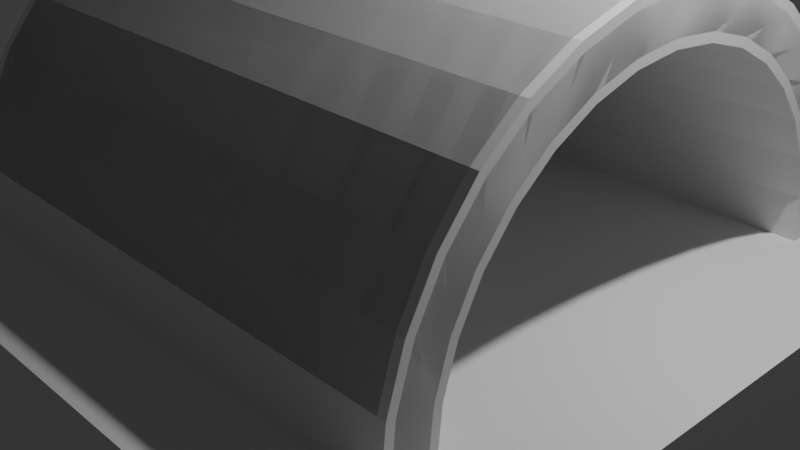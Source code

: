 # Source: Tunnel.blend  (saved by Blender 4.4.30; exported with 4.5.12 LTS)
import bpy
from mathutils import Matrix  # noqa: F401  (used for matrix-valued properties, if any)

bpy.ops.wm.read_factory_settings(use_empty=True)
scene = bpy.context.scene
scene.name = 'Scene'

# ---- collections
col_collection = bpy.data.collections.new('Collection'); scene.collection.children.link(col_collection)

# ---- materials (node trees are filled in below, after node groups)
mat_material = bpy.data.materials.new('Material')
mat_material.alpha_threshold = 0.0
mat_material.roughness = 0.5
mat_material.line_color = (0.0, 0.0, 0.0, 1.0)
mat_badbricks = bpy.data.materials.new('BadBricks')

# ---- material node trees
mat_material.use_nodes = True; mat_material.node_tree.nodes.clear()
_N = mat_material.node_tree.nodes; _L = mat_material.node_tree.links
n0 = _N.new('ShaderNodeOutputMaterial'); n0.name = 'Material Output'; n0.location = (300, 300)
n1 = _N.new('ShaderNodeBsdfPrincipled'); n1.name = 'Principled BSDF'; n1.location = (10, 300)
n1.inputs[3].default_value = 1.45
_L.new(n1.outputs[0], n0.inputs[0])
n0.is_active_output = True
mat_badbricks.use_nodes = True; mat_badbricks.node_tree.nodes.clear()
_N = mat_badbricks.node_tree.nodes; _L = mat_badbricks.node_tree.links
n0 = _N.new('ShaderNodeBsdfPrincipled'); n0.name = 'Principled BSDF'; n0.location = (10, 300)
n1 = _N.new('ShaderNodeOutputMaterial'); n1.name = 'Material Output'; n1.location = (300, 300)
_L.new(n0.outputs[0], n1.inputs[0])
n1.is_active_output = True

# ---- world
world_world = bpy.data.worlds.new('World'); scene.world = world_world
world_world.use_nodes = True; world_world.node_tree.nodes.clear()
_N = world_world.node_tree.nodes; _L = world_world.node_tree.links
n0 = _N.new('ShaderNodeOutputWorld'); n0.name = 'World Output'; n0.location = (300, 300)
n1 = _N.new('ShaderNodeBackground'); n1.name = 'Background'; n1.location = (10, 300)
n1.inputs[0].default_value = (0.05088, 0.05088, 0.05088, 1.0)
_L.new(n1.outputs[0], n0.inputs[0])
n0.is_active_output = True
world_world.color = (0.05088, 0.05088, 0.05088)
world_world.sun_shadow_jitter_overblur = 0.0

# ---- cameras
cam_camera = bpy.data.cameras.new('Camera')
cam_camera.clip_end = 100.0
cam_camera.ortho_scale = 7.314

# ---- lights
light_light = bpy.data.lights.new('Light', 'POINT')
light_light.energy = 1000.0
light_light.shadow_soft_size = 0.1

# ---- meshes
me_cube = bpy.data.meshes.new('Cube')
me_cube.from_pydata([(1.0, 1.0, 0.0), (1.0, 1.0, -2.0), (1.0, -1.0, 0.0), (1.0, -1.0, -2.0), (-1.0, 1.0, 0.0), (-1.0, 1.0, -2.0), (-1.0, -1.0, 0.0), (-1.0, -1.0, -2.0)], [], [(0, 4, 6, 2), (3, 2, 6, 7), (7, 6, 4, 5), (5, 1, 3, 7), (1, 0, 2, 3), (5, 4, 0, 1)])
_uv = me_cube.uv_layers.new(name='UVMap')
_uv.uv.foreach_set('vector', [0.625, 0.5, 0.875, 0.5, 0.875, 0.75, 0.625, 0.75, 0.375, 0.75, 0.625, 0.75, 0.625, 1.0, 0.375, 1.0, 0.375, 0.0, 0.625, 0.0, 0.625, 0.25, 0.375, 0.25, 0.125, 0.5, 0.375, 0.5, 0.375, 0.75, 0.125, 0.75, 0.375, 0.5, 0.625, 0.5, 0.625, 0.75, 0.375, 0.75, 0.375, 0.25, 0.625, 0.25, 0.625, 0.5, 0.375, 0.5])
me_cube.materials.append(mat_material)
me_cube.use_mirror_vertex_groups = False
me_cube.update()
me_cylinder = bpy.data.meshes.new('Cylinder')
me_cylinder.from_pydata([(-0.02692, 0.9672, -1.0), (-0.02986, 0.9971, -0.97), (0.002941, 0.9701, -0.97), (-0.02838, 0.9821, -0.996), (-0.01201, 0.9687, -0.996), (-0.01404, 0.9829, -0.9921), (-0.01455, 0.9945, -0.97), (-0.02946, 0.9931, -0.985), (-0.0148, 0.9906, -0.9843), (-0.001048, 0.9698, -0.985), (-0.002516, 0.9847, -0.97), (-0.006329, 0.9836, -0.9843), (-0.02692, 0.9672, 1.0), (0.002941, 0.9701, 0.97), (-0.02986, 0.9971, 0.97), (-0.01201, 0.9687, 0.996), (-0.02838, 0.9821, 0.996), (-0.01404, 0.9829, 0.9921), (-0.002516, 0.9847, 0.97), (-0.001048, 0.9698, 0.985), (-0.006329, 0.9836, 0.9843), (-0.02946, 0.9931, 0.985), (-0.01455, 0.9945, 0.97), (-0.0148, 0.9906, 0.9843), (-0.02692, -0.9672, -1.0), (0.002941, -0.9701, -0.97), (-0.02986, -0.9971, -0.97), (-0.01201, -0.9687, -0.996), (-0.02838, -0.9821, -0.996), (-0.01404, -0.9829, -0.9921), (-0.002516, -0.9847, -0.97), (-0.001048, -0.9698, -0.985), (-0.006329, -0.9836, -0.9843), (-0.02946, -0.9931, -0.985), (-0.01455, -0.9945, -0.97), (-0.0148, -0.9906, -0.9843), (0.002941, -0.9701, 0.97), (-0.02692, -0.9672, 1.0), (-0.02986, -0.9971, 0.97), (-0.001048, -0.9698, 0.985), (-0.002516, -0.9847, 0.97), (-0.006329, -0.9836, 0.9843), (-0.02838, -0.9821, 0.996), (-0.01201, -0.9687, 0.996), (-0.01404, -0.9829, 0.9921), (-0.01455, -0.9945, 0.97), (-0.02946, -0.9931, 0.985), (-0.0148, -0.9906, 0.9843), (-0.1951, -0.9808, -0.97), (-0.1892, -0.9512, -1.0), (-0.1943, -0.9768, -0.985), (-0.1921, -0.966, -0.996), (-0.1892, -0.9512, 1.0), (-0.1951, -0.9808, 0.97), (-0.1921, -0.966, 0.996), (-0.1943, -0.9768, 0.985), (-0.3827, -0.9239, -0.97), (-0.3711, -0.896, -1.0), (-0.3811, -0.9201, -0.985), (-0.3769, -0.91, -0.996), (-0.3711, -0.896, 1.0), (-0.3827, -0.9239, 0.97), (-0.3769, -0.91, 0.996), (-0.3811, -0.9201, 0.985), (-0.5556, -0.8315, -0.97), (-0.5388, -0.8064, -1.0), (-0.5533, -0.8281, -0.985), (-0.5472, -0.8189, -0.996), (-0.5388, -0.8064, 1.0), (-0.5556, -0.8315, 0.97), (-0.5472, -0.8189, 0.996), (-0.5533, -0.8281, 0.985), (-0.7071, -0.7071, -0.97), (-0.6858, -0.6858, -1.0), (-0.7043, -0.7043, -0.985), (-0.6964, -0.6964, -0.996), (-0.6858, -0.6858, 1.0), (-0.7071, -0.7071, 0.97), (-0.6964, -0.6964, 0.996), (-0.7043, -0.7043, 0.985), (-0.8315, -0.5556, -0.97), (-0.8064, -0.5388, -1.0), (-0.8281, -0.5533, -0.985), (-0.8189, -0.5472, -0.996), (-0.8064, -0.5388, 1.0), (-0.8315, -0.5556, 0.97), (-0.8189, -0.5472, 0.996), (-0.8281, -0.5533, 0.985), (-0.9239, -0.3827, -0.97), (-0.896, -0.3711, -1.0), (-0.9201, -0.3811, -0.985), (-0.91, -0.3769, -0.996), (-0.896, -0.3711, 1.0), (-0.9239, -0.3827, 0.97), (-0.91, -0.3769, 0.996), (-0.9201, -0.3811, 0.985), (-0.9808, -0.1951, -0.97), (-0.9512, -0.1892, -1.0), (-0.9768, -0.1943, -0.985), (-0.966, -0.1921, -0.996), (-0.9512, -0.1892, 1.0), (-0.9808, -0.1951, 0.97), (-0.966, -0.1921, 0.996), (-0.9768, -0.1943, 0.985), (-1.0, 0.0, -0.97), (-0.9699, 0.0, -1.0), (-0.996, 0.0, -0.985), (-0.9849, 0.0, -0.996), (-0.9699, 0.0, 1.0), (-1.0, 0.0, 0.97), (-0.9849, 0.0, 0.996), (-0.996, 0.0, 0.985), (-0.9808, 0.1951, -0.97), (-0.9512, 0.1892, -1.0), (-0.9768, 0.1943, -0.985), (-0.966, 0.1921, -0.996), (-0.9512, 0.1892, 1.0), (-0.9808, 0.1951, 0.97), (-0.966, 0.1921, 0.996), (-0.9768, 0.1943, 0.985), (-0.9239, 0.3827, -0.97), (-0.896, 0.3711, -1.0), (-0.9201, 0.3811, -0.985), (-0.91, 0.3769, -0.996), (-0.896, 0.3711, 1.0), (-0.9239, 0.3827, 0.97), (-0.91, 0.3769, 0.996), (-0.9201, 0.3811, 0.985), (-0.8315, 0.5556, -0.97), (-0.8064, 0.5388, -1.0), (-0.8281, 0.5533, -0.985), (-0.8189, 0.5472, -0.996), (-0.8064, 0.5388, 1.0), (-0.8315, 0.5556, 0.97), (-0.8189, 0.5472, 0.996), (-0.8281, 0.5533, 0.985), (-0.7071, 0.7071, -0.97), (-0.6858, 0.6858, -1.0), (-0.7043, 0.7043, -0.985), (-0.6964, 0.6964, -0.996), (-0.6858, 0.6858, 1.0), (-0.7071, 0.7071, 0.97), (-0.6964, 0.6964, 0.996), (-0.7043, 0.7043, 0.985), (-0.5556, 0.8315, -0.97), (-0.5388, 0.8064, -1.0), (-0.5533, 0.8281, -0.985), (-0.5472, 0.8189, -0.996), (-0.5388, 0.8064, 1.0), (-0.5556, 0.8315, 0.97), (-0.5472, 0.8189, 0.996), (-0.5533, 0.8281, 0.985), (-0.3827, 0.9239, -0.97), (-0.3711, 0.896, -1.0), (-0.3811, 0.9201, -0.985), (-0.3769, 0.91, -0.996), (-0.3711, 0.896, 1.0), (-0.3827, 0.9239, 0.97), (-0.3769, 0.91, 0.996), (-0.3811, 0.9201, 0.985), (-0.1951, 0.9808, -0.97), (-0.1892, 0.9512, -1.0), (-0.1943, 0.9768, -0.985), (-0.1921, 0.966, -0.996), (-0.1892, 0.9512, 1.0), (-0.1951, 0.9808, 0.97), (-0.1921, 0.966, 0.996), (-0.1943, 0.9768, 0.985), (-0.01517, 0.8479, -1.0), (0.0147, 0.8507, -0.97), (-0.01223, 0.8181, -0.97), (-0.0002513, 0.8493, -0.996), (-0.0137, 0.833, -0.996), (0.0005235, 0.835, -0.9921), (0.01218, 0.8354, -0.97), (0.01071, 0.8503, -0.985), (0.008242, 0.8357, -0.9843), (-0.01262, 0.8221, -0.985), (0.002296, 0.8235, -0.97), (0.001283, 0.8273, -0.9843), (-0.01517, 0.8479, 1.0), (-0.01223, 0.8181, 0.97), (0.0147, 0.8507, 0.97), (-0.01375, 0.8333, 0.9955), (-0.0005081, 0.8493, 0.9955), (0.0004208, 0.8351, 0.9922), (0.001999, 0.8239, 0.97), (-0.01269, 0.8225, 0.9847), (0.001202, 0.8271, 0.9843), (0.01027, 0.8503, 0.9847), (0.01171, 0.8357, 0.97), (0.008347, 0.8358, 0.9843), (-0.01517, -0.8479, -1.0), (-0.01223, -0.8181, -0.97), (0.0147, -0.8507, -0.97), (-0.01375, -0.8333, -0.9955), (-0.0005081, -0.8493, -0.9955), (0.0004208, -0.8351, -0.9922), (0.001999, -0.8239, -0.97), (-0.01269, -0.8225, -0.9847), (0.001202, -0.8271, -0.9843), (0.01027, -0.8503, -0.9847), (0.01171, -0.8357, -0.97), (0.008347, -0.8358, -0.9843), (0.0147, -0.8507, 0.97), (-0.01223, -0.8181, 0.97), (-0.01517, -0.8479, 1.0), (0.01218, -0.8354, 0.97), (0.01071, -0.8503, 0.985), (0.008242, -0.8357, 0.9843), (-0.01262, -0.8221, 0.985), (0.002296, -0.8235, 0.97), (0.001283, -0.8273, 0.9843), (-0.0002513, -0.8493, 0.996), (-0.0137, -0.833, 0.996), (0.0005235, -0.835, 0.9921), (-0.1659, -0.8338, -1.0), (-0.16, -0.8042, -0.97), (-0.1629, -0.819, -0.996), (-0.1608, -0.8082, -0.985), (-0.16, -0.8042, 0.97), (-0.1659, -0.8338, 1.0), (-0.1608, -0.8082, 0.985), (-0.1629, -0.819, 0.996), (-0.3253, -0.7854, -1.0), (-0.3138, -0.7576, -0.97), (-0.3196, -0.7715, -0.996), (-0.3153, -0.7613, -0.985), (-0.3138, -0.7576, 0.97), (-0.3253, -0.7854, 1.0), (-0.3153, -0.7613, 0.985), (-0.3196, -0.7715, 0.996), (-0.4723, -0.7069, -1.0), (-0.4556, -0.6818, -0.97), (-0.4639, -0.6943, -0.996), (-0.4578, -0.6852, -0.985), (-0.4556, -0.6818, 0.97), (-0.4723, -0.7069, 1.0), (-0.4578, -0.6852, 0.985), (-0.4639, -0.6943, 0.996), (-0.6011, -0.6011, -1.0), (-0.5798, -0.5798, -0.97), (-0.5905, -0.5905, -0.996), (-0.5827, -0.5827, -0.985), (-0.5798, -0.5798, 0.97), (-0.6011, -0.6011, 1.0), (-0.5827, -0.5827, 0.985), (-0.5905, -0.5905, 0.996), (-0.7069, -0.4723, -1.0), (-0.6818, -0.4556, -0.97), (-0.6943, -0.4639, -0.996), (-0.6852, -0.4578, -0.985), (-0.6818, -0.4556, 0.97), (-0.7069, -0.4723, 1.0), (-0.6852, -0.4578, 0.985), (-0.6943, -0.4639, 0.996), (-0.7854, -0.3253, -1.0), (-0.7576, -0.3138, -0.97), (-0.7715, -0.3196, -0.996), (-0.7613, -0.3153, -0.985), (-0.7576, -0.3138, 0.97), (-0.7854, -0.3253, 1.0), (-0.7613, -0.3153, 0.985), (-0.7715, -0.3196, 0.996), (-0.8338, -0.1659, -1.0), (-0.8042, -0.16, -0.97), (-0.819, -0.1629, -0.996), (-0.8082, -0.1608, -0.985), (-0.8042, -0.16, 0.97), (-0.8338, -0.1659, 1.0), (-0.8082, -0.1608, 0.985), (-0.819, -0.1629, 0.996), (-0.8501, 0.0, -1.0), (-0.82, 0.0, -0.97), (-0.8351, 0.0, -0.996), (-0.824, 0.0, -0.985), (-0.82, 0.0, 0.97), (-0.8501, 0.0, 1.0), (-0.824, 0.0, 0.985), (-0.8351, 0.0, 0.996), (-0.8338, 0.1659, -1.0), (-0.8042, 0.16, -0.97), (-0.819, 0.1629, -0.996), (-0.8082, 0.1608, -0.985), (-0.8042, 0.16, 0.97), (-0.8338, 0.1659, 1.0), (-0.8082, 0.1608, 0.985), (-0.819, 0.1629, 0.996), (-0.7854, 0.3253, -1.0), (-0.7576, 0.3138, -0.97), (-0.7715, 0.3196, -0.996), (-0.7613, 0.3153, -0.985), (-0.7576, 0.3138, 0.97), (-0.7854, 0.3253, 1.0), (-0.7613, 0.3153, 0.985), (-0.7715, 0.3196, 0.996), (-0.7069, 0.4723, -1.0), (-0.6818, 0.4556, -0.97), (-0.6943, 0.4639, -0.996), (-0.6852, 0.4578, -0.985), (-0.6818, 0.4556, 0.97), (-0.7069, 0.4723, 1.0), (-0.6852, 0.4578, 0.985), (-0.6943, 0.4639, 0.996), (-0.6011, 0.6011, -1.0), (-0.5798, 0.5798, -0.97), (-0.5905, 0.5905, -0.996), (-0.5827, 0.5827, -0.985), (-0.5798, 0.5798, 0.97), (-0.6011, 0.6011, 1.0), (-0.5827, 0.5827, 0.985), (-0.5905, 0.5905, 0.996), (-0.4723, 0.7069, -1.0), (-0.4556, 0.6818, -0.97), (-0.4639, 0.6943, -0.996), (-0.4578, 0.6852, -0.985), (-0.4556, 0.6818, 0.97), (-0.4723, 0.7069, 1.0), (-0.4578, 0.6852, 0.985), (-0.4639, 0.6943, 0.996), (-0.3253, 0.7854, -1.0), (-0.3138, 0.7576, -0.97), (-0.3196, 0.7715, -0.996), (-0.3153, 0.7613, -0.985), (-0.3138, 0.7576, 0.97), (-0.3253, 0.7854, 1.0), (-0.3153, 0.7613, 0.985), (-0.3196, 0.7715, 0.996), (-0.1659, 0.8338, -1.0), (-0.16, 0.8042, -0.97), (-0.1629, 0.819, -0.996), (-0.1608, 0.8082, -0.985), (-0.16, 0.8042, 0.97), (-0.1659, 0.8338, 1.0), (-0.1608, 0.8082, 0.985), (-0.1629, 0.819, 0.996)], [], [(36, 25, 194, 204), (49, 57, 224, 216), (57, 65, 232, 224), (65, 73, 240, 232), (73, 81, 248, 240), (81, 89, 256, 248), (89, 97, 264, 256), (97, 105, 272, 264), (105, 113, 280, 272), (113, 121, 288, 280), (121, 129, 296, 288), (129, 137, 304, 296), (137, 145, 312, 304), (145, 153, 320, 312), (153, 161, 328, 320), (2, 13, 182, 169), (217, 225, 228, 220), (225, 233, 236, 228), (233, 241, 244, 236), (241, 249, 252, 244), (249, 257, 260, 252), (257, 265, 268, 260), (265, 273, 276, 268), (273, 281, 284, 276), (281, 289, 292, 284), (289, 297, 300, 292), (297, 305, 308, 300), (305, 313, 316, 308), (313, 321, 324, 316), (321, 329, 332, 324), (193, 217, 220, 205), (26, 38, 53, 48), (52, 37, 206, 221), (48, 53, 61, 56), (60, 52, 221, 229), (56, 61, 69, 64), (68, 60, 229, 237), (64, 69, 77, 72), (76, 68, 237, 245), (72, 77, 85, 80), (84, 76, 245, 253), (80, 85, 93, 88), (92, 84, 253, 261), (88, 93, 101, 96), (100, 92, 261, 269), (96, 101, 109, 104), (108, 100, 269, 277), (104, 109, 117, 112), (116, 108, 277, 285), (112, 117, 125, 120), (124, 116, 285, 293), (120, 125, 133, 128), (132, 124, 293, 301), (128, 133, 141, 136), (140, 132, 301, 309), (136, 141, 149, 144), (148, 140, 309, 317), (144, 149, 157, 152), (156, 148, 317, 325), (152, 157, 165, 160), (329, 170, 181, 332), (24, 49, 216, 192), (164, 156, 325, 333), (160, 165, 14, 1), (12, 164, 333, 180), (0, 3, 5, 4), (3, 7, 8, 5), (1, 6, 8, 7), (6, 10, 11, 8), (2, 9, 11, 10), (9, 4, 5, 11), (5, 8, 11), (12, 15, 17, 16), (15, 19, 20, 17), (13, 18, 20, 19), (18, 22, 23, 20), (14, 21, 23, 22), (21, 16, 17, 23), (17, 20, 23), (24, 27, 29, 28), (27, 31, 32, 29), (25, 30, 32, 31), (30, 34, 35, 32), (26, 33, 35, 34), (33, 28, 29, 35), (29, 32, 35), (36, 39, 41, 40), (39, 43, 44, 41), (37, 42, 44, 43), (42, 46, 47, 44), (38, 45, 47, 46), (45, 40, 41, 47), (41, 44, 47), (168, 171, 173, 172), (171, 175, 176, 173), (169, 174, 176, 175), (174, 178, 179, 176), (170, 177, 179, 178), (177, 172, 173, 179), (173, 176, 179), (180, 183, 185, 184), (183, 187, 188, 185), (181, 186, 188, 187), (186, 190, 191, 188), (182, 189, 191, 190), (189, 184, 185, 191), (185, 188, 191), (192, 195, 197, 196), (195, 199, 200, 197), (193, 198, 200, 199), (198, 202, 203, 200), (194, 201, 203, 202), (201, 196, 197, 203), (197, 200, 203), (204, 207, 209, 208), (207, 211, 212, 209), (205, 210, 212, 211), (210, 214, 215, 212), (206, 213, 215, 214), (213, 208, 209, 215), (209, 212, 215), (26, 48, 50, 33), (33, 50, 51, 28), (28, 51, 49, 24), (25, 36, 40, 30), (30, 40, 45, 34), (34, 45, 38, 26), (37, 52, 54, 42), (42, 54, 55, 46), (46, 55, 53, 38), (48, 56, 58, 50), (50, 58, 59, 51), (51, 59, 57, 49), (52, 60, 62, 54), (54, 62, 63, 55), (55, 63, 61, 53), (56, 64, 66, 58), (58, 66, 67, 59), (59, 67, 65, 57), (60, 68, 70, 62), (62, 70, 71, 63), (63, 71, 69, 61), (64, 72, 74, 66), (66, 74, 75, 67), (67, 75, 73, 65), (68, 76, 78, 70), (70, 78, 79, 71), (71, 79, 77, 69), (72, 80, 82, 74), (74, 82, 83, 75), (75, 83, 81, 73), (76, 84, 86, 78), (78, 86, 87, 79), (79, 87, 85, 77), (80, 88, 90, 82), (82, 90, 91, 83), (83, 91, 89, 81), (84, 92, 94, 86), (86, 94, 95, 87), (87, 95, 93, 85), (88, 96, 98, 90), (90, 98, 99, 91), (91, 99, 97, 89), (92, 100, 102, 94), (94, 102, 103, 95), (95, 103, 101, 93), (96, 104, 106, 98), (98, 106, 107, 99), (99, 107, 105, 97), (100, 108, 110, 102), (102, 110, 111, 103), (103, 111, 109, 101), (104, 112, 114, 106), (106, 114, 115, 107), (107, 115, 113, 105), (108, 116, 118, 110), (110, 118, 119, 111), (111, 119, 117, 109), (112, 120, 122, 114), (114, 122, 123, 115), (115, 123, 121, 113), (116, 124, 126, 118), (118, 126, 127, 119), (119, 127, 125, 117), (120, 128, 130, 122), (122, 130, 131, 123), (123, 131, 129, 121), (124, 132, 134, 126), (126, 134, 135, 127), (127, 135, 133, 125), (128, 136, 138, 130), (130, 138, 139, 131), (131, 139, 137, 129), (132, 140, 142, 134), (134, 142, 143, 135), (135, 143, 141, 133), (136, 144, 146, 138), (138, 146, 147, 139), (139, 147, 145, 137), (140, 148, 150, 142), (142, 150, 151, 143), (143, 151, 149, 141), (144, 152, 154, 146), (146, 154, 155, 147), (147, 155, 153, 145), (148, 156, 158, 150), (150, 158, 159, 151), (151, 159, 157, 149), (156, 164, 166, 158), (158, 166, 167, 159), (159, 167, 165, 157), (14, 165, 167, 21), (21, 167, 166, 16), (16, 166, 164, 12), (152, 160, 162, 154), (154, 162, 163, 155), (155, 163, 161, 153), (0, 161, 163, 3), (3, 163, 162, 7), (7, 162, 160, 1), (1, 14, 22, 6), (6, 22, 18, 10), (10, 18, 13, 2), (192, 216, 218, 195), (195, 218, 219, 199), (199, 219, 217, 193), (193, 205, 211, 198), (198, 211, 207, 202), (202, 207, 204, 194), (205, 220, 222, 210), (210, 222, 223, 214), (214, 223, 221, 206), (216, 224, 226, 218), (218, 226, 227, 219), (219, 227, 225, 217), (220, 228, 230, 222), (222, 230, 231, 223), (223, 231, 229, 221), (224, 232, 234, 226), (226, 234, 235, 227), (227, 235, 233, 225), (228, 236, 238, 230), (230, 238, 239, 231), (231, 239, 237, 229), (232, 240, 242, 234), (234, 242, 243, 235), (235, 243, 241, 233), (236, 244, 246, 238), (238, 246, 247, 239), (239, 247, 245, 237), (240, 248, 250, 242), (242, 250, 251, 243), (243, 251, 249, 241), (244, 252, 254, 246), (246, 254, 255, 247), (247, 255, 253, 245), (248, 256, 258, 250), (250, 258, 259, 251), (251, 259, 257, 249), (252, 260, 262, 254), (254, 262, 263, 255), (255, 263, 261, 253), (256, 264, 266, 258), (258, 266, 267, 259), (259, 267, 265, 257), (260, 268, 270, 262), (262, 270, 271, 263), (263, 271, 269, 261), (264, 272, 274, 266), (266, 274, 275, 267), (267, 275, 273, 265), (268, 276, 278, 270), (270, 278, 279, 271), (271, 279, 277, 269), (272, 280, 282, 274), (274, 282, 283, 275), (275, 283, 281, 273), (276, 284, 286, 278), (278, 286, 287, 279), (279, 287, 285, 277), (280, 288, 290, 282), (282, 290, 291, 283), (283, 291, 289, 281), (284, 292, 294, 286), (286, 294, 295, 287), (287, 295, 293, 285), (288, 296, 298, 290), (290, 298, 299, 291), (291, 299, 297, 289), (292, 300, 302, 294), (294, 302, 303, 295), (295, 303, 301, 293), (296, 304, 306, 298), (298, 306, 307, 299), (299, 307, 305, 297), (300, 308, 310, 302), (302, 310, 311, 303), (303, 311, 309, 301), (304, 312, 314, 306), (306, 314, 315, 307), (307, 315, 313, 305), (308, 316, 318, 310), (310, 318, 319, 311), (311, 319, 317, 309), (312, 320, 322, 314), (314, 322, 323, 315), (315, 323, 321, 313), (316, 324, 326, 318), (318, 326, 327, 319), (319, 327, 325, 317), (324, 332, 334, 326), (326, 334, 335, 327), (327, 335, 333, 325), (180, 333, 335, 183), (183, 335, 334, 187), (187, 334, 332, 181), (320, 328, 330, 322), (322, 330, 331, 323), (323, 331, 329, 321), (170, 329, 331, 177), (177, 331, 330, 172), (172, 330, 328, 168), (169, 182, 190, 174), (174, 190, 186, 178), (178, 186, 181, 170), (2, 169, 175, 9), (9, 175, 171, 4), (4, 171, 168, 0), (12, 180, 184, 15), (15, 184, 189, 19), (19, 189, 182, 13), (24, 192, 196, 27), (27, 196, 201, 31), (31, 201, 194, 25), (36, 204, 208, 39), (39, 208, 213, 43), (43, 213, 206, 37), (161, 0, 168, 328)])
_uv = me_cylinder.uv_layers.new(name='UVMap')
_uv.uv.foreach_set('vector', [0.5, 0.9925, 0.5, 0.5075, 0.5, 0.5075, 0.5, 0.9925, 0.4688, 0.5, 0.4375, 0.5, 0.4375, 0.5, 0.4687, 0.5, 0.4375, 0.5, 0.4062, 0.5, 0.4062, 0.5, 0.4375, 0.5, 0.4062, 0.5, 0.375, 0.5, 0.375, 0.5, 0.4062, 0.5, 0.375, 0.5, 0.3438, 0.5, 0.3438, 0.5, 0.375, 0.5, 0.3438, 0.5, 0.3125, 0.5, 0.3125, 0.5, 0.3438, 0.5, 0.3125, 0.5, 0.2812, 0.5, 0.2812, 0.5, 0.3125, 0.5, 0.2812, 0.5, 0.25, 0.5, 0.25, 0.5, 0.2812, 0.5, 0.25, 0.5, 0.2188, 0.5, 0.2188, 0.5, 0.25, 0.5, 0.2188, 0.5, 0.1875, 0.5, 0.1875, 0.5, 0.2188, 0.5, 0.1875, 0.5, 0.1563, 0.5, 0.1562, 0.5, 0.1875, 0.5, 0.1563, 0.5, 0.125, 0.5, 0.125, 0.5, 0.1562, 0.5, 0.125, 0.5, 0.09375, 0.5, 0.09375, 0.5, 0.125, 0.5, 0.09375, 0.5, 0.0625, 0.5, 0.0625, 0.5, 0.09375, 0.5, 0.0625, 0.5, 0.03125, 0.5, 0.03125, 0.5, 0.0625, 0.5, 0.0, 0.5075, 0.0, 0.9925, 0.0, 0.9925, 0.0, 0.5075, 0.4688, 0.5075, 0.4375, 0.5075, 0.4375, 0.9925, 0.4688, 0.9925, 0.4375, 0.5075, 0.4062, 0.5075, 0.4062, 0.9925, 0.4375, 0.9925, 0.4062, 0.5075, 0.375, 0.5075, 0.375, 0.9925, 0.4062, 0.9925, 0.375, 0.5075, 0.3438, 0.5075, 0.3438, 0.9925, 0.375, 0.9925, 0.3438, 0.5075, 0.3125, 0.5075, 0.3125, 0.9925, 0.3438, 0.9925, 0.3125, 0.5075, 0.2812, 0.5075, 0.2812, 0.9925, 0.3125, 0.9925, 0.2812, 0.5075, 0.25, 0.5075, 0.25, 0.9925, 0.2812, 0.9925, 0.25, 0.5075, 0.2188, 0.5075, 0.2188, 0.9925, 0.25, 0.9925, 0.2188, 0.5075, 0.1875, 0.5075, 0.1875, 0.9925, 0.2188, 0.9925, 0.1875, 0.5075, 0.1562, 0.5075, 0.1562, 0.9925, 0.1875, 0.9925, 0.1562, 0.5075, 0.125, 0.5075, 0.125, 0.9925, 0.1562, 0.9925, 0.125, 0.5075, 0.09375, 0.5075, 0.09375, 0.9925, 0.125, 0.9925, 0.09375, 0.5075, 0.0625, 0.5075, 0.0625, 0.9925, 0.09375, 0.9925, 0.0625, 0.5075, 0.03125, 0.5075, 0.03125, 0.9925, 0.0625, 0.9925, 0.4947, 0.5075, 0.4688, 0.5075, 0.4688, 0.9925, 0.4947, 0.9925, 0.4952, 0.5075, 0.4952, 0.9925, 0.4688, 0.9925, 0.4688, 0.5075, 0.4688, 1.0, 0.4951, 1.0, 0.4949, 1.0, 0.4687, 1.0, 0.4688, 0.5075, 0.4688, 0.9925, 0.4375, 0.9925, 0.4375, 0.5075, 0.4375, 1.0, 0.4688, 1.0, 0.4687, 1.0, 0.4375, 1.0, 0.4375, 0.5075, 0.4375, 0.9925, 0.4062, 0.9925, 0.4062, 0.5075, 0.4062, 1.0, 0.4375, 1.0, 0.4375, 1.0, 0.4062, 1.0, 0.4062, 0.5075, 0.4062, 0.9925, 0.375, 0.9925, 0.375, 0.5075, 0.375, 1.0, 0.4062, 1.0, 0.4062, 1.0, 0.375, 1.0, 0.375, 0.5075, 0.375, 0.9925, 0.3438, 0.9925, 0.3438, 0.5075, 0.3438, 1.0, 0.375, 1.0, 0.375, 1.0, 0.3438, 1.0, 0.3438, 0.5075, 0.3438, 0.9925, 0.3125, 0.9925, 0.3125, 0.5075, 0.3125, 1.0, 0.3438, 1.0, 0.3438, 1.0, 0.3125, 1.0, 0.3125, 0.5075, 0.3125, 0.9925, 0.2812, 0.9925, 0.2812, 0.5075, 0.2812, 1.0, 0.3125, 1.0, 0.3125, 1.0, 0.2812, 1.0, 0.2812, 0.5075, 0.2812, 0.9925, 0.25, 0.9925, 0.25, 0.5075, 0.25, 1.0, 0.2812, 1.0, 0.2812, 1.0, 0.25, 1.0, 0.25, 0.5075, 0.25, 0.9925, 0.2188, 0.9925, 0.2188, 0.5075, 0.2188, 1.0, 0.25, 1.0, 0.25, 1.0, 0.2188, 1.0, 0.2188, 0.5075, 0.2188, 0.9925, 0.1875, 0.9925, 0.1875, 0.5075, 0.1875, 1.0, 0.2188, 1.0, 0.2188, 1.0, 0.1875, 1.0, 0.1875, 0.5075, 0.1875, 0.9925, 0.1562, 0.9925, 0.1562, 0.5075, 0.1562, 1.0, 0.1875, 1.0, 0.1875, 1.0, 0.1562, 1.0, 0.1562, 0.5075, 0.1562, 0.9925, 0.125, 0.9925, 0.125, 0.5075, 0.125, 1.0, 0.1562, 1.0, 0.1562, 1.0, 0.125, 1.0, 0.125, 0.5075, 0.125, 0.9925, 0.09375, 0.9925, 0.09375, 0.5075, 0.09375, 1.0, 0.125, 1.0, 0.125, 1.0, 0.09375, 1.0, 0.09375, 0.5075, 0.09375, 0.9925, 0.0625, 0.9925, 0.0625, 0.5075, 0.0625, 1.0, 0.09375, 1.0, 0.09375, 1.0, 0.0625, 1.0, 0.0625, 0.5075, 0.0625, 0.9925, 0.03125, 0.9925, 0.03125, 0.5075, 0.03125, 0.5075, 0.005255, 0.5075, 0.005255, 0.9925, 0.03125, 0.9925, 0.4951, 0.5, 0.4688, 0.5, 0.4687, 0.5, 0.4949, 0.5, 0.03125, 1.0, 0.0625, 1.0, 0.0625, 1.0, 0.03125, 1.0, 0.03125, 0.5075, 0.03125, 0.9925, 0.004782, 0.9925, 0.004782, 0.5075, 0.004896, 1.0, 0.03125, 1.0, 0.03125, 1.0, 0.005137, 1.0, 0.004896, 0.5, 0.004851, 0.5, 0.002546, 0.5, 0.002463, 0.5, 0.004851, 0.5, 0.004782, 0.5038, 0.002495, 0.5039, 0.002546, 0.5, 0.004782, 0.5075, 0.002394, 0.5075, 0.002495, 0.5039, 0.004782, 0.5038, 0.002394, 0.5075, 0.0, 0.5075, 0.0, 0.5039, 0.002495, 0.5039, 0.0, 0.5075, 0.0, 0.5038, 0.0, 0.5039, 0.0, 0.5075, 0.0, 0.5038, 0.002463, 0.5, 0.002546, 0.5, 0.0, 0.5039, 0.002546, 0.5, 0.002495, 0.5039, 0.0, 0.5039, 0.004896, 1.0, 0.002463, 1.0, 0.002546, 1.0, 0.004851, 1.0, 0.002463, 1.0, 0.0, 0.9962, 0.0, 0.9961, 0.002546, 1.0, 0.0, 0.9925, 0.0, 0.9925, 0.0, 0.9961, 0.0, 0.9962, 0.0, 0.9925, 0.002394, 0.9925, 0.002495, 0.9961, 0.0, 0.9961, 0.004782, 0.9925, 0.004782, 0.9962, 0.002495, 0.9961, 0.002394, 0.9925, 0.004782, 0.9962, 0.004851, 1.0, 0.002546, 1.0, 0.002495, 0.9961, 0.002546, 1.0, 0.0, 0.9961, 0.002495, 0.9961, 0.4951, 0.5, 0.4975, 0.5, 0.4975, 0.5, 0.4951, 0.5, 0.4975, 0.5, 0.5, 0.5038, 0.5, 0.5039, 0.4975, 0.5, 0.5, 0.5075, 0.5, 0.5075, 0.5, 0.5039, 0.5, 0.5038, 0.5, 0.5075, 0.4976, 0.5075, 0.4975, 0.5039, 0.5, 0.5039, 0.4952, 0.5075, 0.4952, 0.5038, 0.4975, 0.5039, 0.4976, 0.5075, 0.4952, 0.5038, 0.4951, 0.5, 0.4975, 0.5, 0.4975, 0.5039, 0.4975, 0.5, 0.5, 0.5039, 0.4975, 0.5039, 0.5, 0.9925, 0.5, 0.9962, 0.5, 0.9961, 0.5, 0.9925, 0.5, 0.9962, 0.4975, 1.0, 0.4975, 1.0, 0.5, 0.9961, 0.4951, 1.0, 0.4951, 1.0, 0.4975, 1.0, 0.4975, 1.0, 0.4951, 1.0, 0.4952, 0.9962, 0.4975, 0.9961, 0.4975, 1.0, 0.4952, 0.9925, 0.4976, 0.9925, 0.4975, 0.9961, 0.4952, 0.9962, 0.4976, 0.9925, 0.5, 0.9925, 0.5, 0.9961, 0.4975, 0.9961, 0.5, 0.9961, 0.4975, 1.0, 0.4975, 0.9961, 0.005137, 0.5, 0.00256, 0.5, 0.00269, 0.5, 0.005184, 0.5, 0.00256, 0.5, 0.0, 0.5038, 0.0, 0.5039, 0.00269, 0.5, 0.0, 0.5075, 0.0, 0.5075, 0.0, 0.5039, 0.0, 0.5038, 0.0, 0.5075, 0.002634, 0.5075, 0.002749, 0.5039, 0.0, 0.5039, 0.005255, 0.5075, 0.005259, 0.5038, 0.002749, 0.5039, 0.002634, 0.5075, 0.005259, 0.5038, 0.005184, 0.5, 0.00269, 0.5, 0.002749, 0.5039, 0.00269, 0.5, 0.0, 0.5039, 0.002749, 0.5039, 0.005137, 1.0, 0.005187, 1.0, 0.002706, 1.0, 0.002604, 1.0, 0.005187, 1.0, 0.005263, 0.9962, 0.002765, 0.9961, 0.002706, 1.0, 0.005255, 0.9925, 0.002679, 0.9925, 0.002765, 0.9961, 0.005263, 0.9962, 0.002679, 0.9925, 0.0, 0.9925, 0.0, 0.9961, 0.002765, 0.9961, 0.0, 0.9925, 0.0, 0.9962, 0.0, 0.9961, 0.0, 0.9925, 0.0, 0.9962, 0.002604, 1.0, 0.002706, 1.0, 0.0, 0.9961, 0.002706, 1.0, 0.002765, 0.9961, 0.0, 0.9961, 0.4949, 0.5, 0.4948, 0.5, 0.4973, 0.5, 0.4974, 0.5, 0.4948, 0.5, 0.4947, 0.5038, 0.4972, 0.5039, 0.4973, 0.5, 0.4947, 0.5075, 0.4973, 0.5075, 0.4972, 0.5039, 0.4947, 0.5038, 0.4973, 0.5075, 0.5, 0.5075, 0.5, 0.5039, 0.4972, 0.5039, 0.5, 0.5075, 0.5, 0.5038, 0.5, 0.5039, 0.5, 0.5075, 0.5, 0.5038, 0.4974, 0.5, 0.4973, 0.5, 0.5, 0.5039, 0.4973, 0.5, 0.4972, 0.5039, 0.5, 0.5039, 0.5, 0.9925, 0.5, 0.9925, 0.5, 0.9961, 0.5, 0.9962, 0.5, 0.9925, 0.4974, 0.9925, 0.4973, 0.9961, 0.5, 0.9961, 0.4947, 0.9925, 0.4947, 0.9962, 0.4973, 0.9961, 0.4974, 0.9925, 0.4947, 0.9962, 0.4948, 1.0, 0.4973, 1.0, 0.4973, 0.9961, 0.4949, 1.0, 0.4974, 1.0, 0.4973, 1.0, 0.4948, 1.0, 0.4974, 1.0, 0.5, 0.9962, 0.5, 0.9961, 0.4973, 1.0, 0.5, 0.9961, 0.4973, 0.9961, 0.4973, 1.0, 0.4952, 0.5075, 0.4688, 0.5075, 0.4688, 0.5038, 0.4952, 0.5038, 0.4952, 0.5038, 0.4688, 0.5038, 0.4688, 0.5, 0.4951, 0.5, 0.4951, 0.5, 0.4688, 0.5, 0.4688, 0.5, 0.4951, 0.5, 0.5, 0.5075, 0.5, 0.9925, 0.5, 0.9925, 0.5, 0.5075, 0.5, 0.5075, 0.5, 0.9925, 0.4976, 0.9925, 0.4976, 0.5075, 0.4976, 0.5075, 0.4976, 0.9925, 0.4952, 0.9925, 0.4952, 0.5075, 0.4951, 1.0, 0.4688, 1.0, 0.4688, 1.0, 0.4951, 1.0, 0.4951, 1.0, 0.4688, 1.0, 0.4688, 0.9962, 0.4952, 0.9962, 0.4952, 0.9962, 0.4688, 0.9962, 0.4688, 0.9925, 0.4952, 0.9925, 0.4688, 0.5075, 0.4375, 0.5075, 0.4375, 0.5038, 0.4688, 0.5038, 0.4688, 0.5038, 0.4375, 0.5038, 0.4375, 0.5, 0.4688, 0.5, 0.4688, 0.5, 0.4375, 0.5, 0.4375, 0.5, 0.4688, 0.5, 0.4688, 1.0, 0.4375, 1.0, 0.4375, 1.0, 0.4688, 1.0, 0.4688, 1.0, 0.4375, 1.0, 0.4375, 0.9962, 0.4688, 0.9962, 0.4688, 0.9962, 0.4375, 0.9962, 0.4375, 0.9925, 0.4688, 0.9925, 0.4375, 0.5075, 0.4062, 0.5075, 0.4062, 0.5038, 0.4375, 0.5038, 0.4375, 0.5038, 0.4062, 0.5038, 0.4062, 0.5, 0.4375, 0.5, 0.4375, 0.5, 0.4062, 0.5, 0.4062, 0.5, 0.4375, 0.5, 0.4375, 1.0, 0.4062, 1.0, 0.4062, 1.0, 0.4375, 1.0, 0.4375, 1.0, 0.4062, 1.0, 0.4062, 0.9963, 0.4375, 0.9962, 0.4375, 0.9962, 0.4062, 0.9963, 0.4062, 0.9925, 0.4375, 0.9925, 0.4062, 0.5075, 0.375, 0.5075, 0.375, 0.5038, 0.4062, 0.5038, 0.4062, 0.5038, 0.375, 0.5038, 0.375, 0.5, 0.4062, 0.5, 0.4062, 0.5, 0.375, 0.5, 0.375, 0.5, 0.4062, 0.5, 0.4062, 1.0, 0.375, 1.0, 0.375, 1.0, 0.4062, 1.0, 0.4062, 1.0, 0.375, 1.0, 0.375, 0.9962, 0.4062, 0.9963, 0.4062, 0.9963, 0.375, 0.9962, 0.375, 0.9925, 0.4062, 0.9925, 0.375, 0.5075, 0.3438, 0.5075, 0.3438, 0.5038, 0.375, 0.5038, 0.375, 0.5038, 0.3438, 0.5038, 0.3438, 0.5, 0.375, 0.5, 0.375, 0.5, 0.3438, 0.5, 0.3438, 0.5, 0.375, 0.5, 0.375, 1.0, 0.3438, 1.0, 0.3438, 1.0, 0.375, 1.0, 0.375, 1.0, 0.3438, 1.0, 0.3438, 0.9962, 0.375, 0.9962, 0.375, 0.9962, 0.3438, 0.9962, 0.3438, 0.9925, 0.375, 0.9925, 0.3438, 0.5075, 0.3125, 0.5075, 0.3125, 0.5038, 0.3438, 0.5038, 0.3438, 0.5038, 0.3125, 0.5038, 0.3125, 0.5, 0.3438, 0.5, 0.3438, 0.5, 0.3125, 0.5, 0.3125, 0.5, 0.3438, 0.5, 0.3438, 1.0, 0.3125, 1.0, 0.3125, 1.0, 0.3438, 1.0, 0.3438, 1.0, 0.3125, 1.0, 0.3125, 0.9963, 0.3438, 0.9962, 0.3438, 0.9962, 0.3125, 0.9963, 0.3125, 0.9925, 0.3438, 0.9925, 0.3125, 0.5075, 0.2812, 0.5075, 0.2812, 0.5038, 0.3125, 0.5038, 0.3125, 0.5038, 0.2812, 0.5038, 0.2812, 0.5, 0.3125, 0.5, 0.3125, 0.5, 0.2812, 0.5, 0.2812, 0.5, 0.3125, 0.5, 0.3125, 1.0, 0.2812, 1.0, 0.2812, 1.0, 0.3125, 1.0, 0.3125, 1.0, 0.2812, 1.0, 0.2812, 0.9963, 0.3125, 0.9963, 0.3125, 0.9963, 0.2812, 0.9963, 0.2812, 0.9925, 0.3125, 0.9925, 0.2812, 0.5075, 0.25, 0.5075, 0.25, 0.5038, 0.2812, 0.5038, 0.2812, 0.5038, 0.25, 0.5038, 0.25, 0.5, 0.2812, 0.5, 0.2812, 0.5, 0.25, 0.5, 0.25, 0.5, 0.2812, 0.5, 0.2812, 1.0, 0.25, 1.0, 0.25, 1.0, 0.2812, 1.0, 0.2812, 1.0, 0.25, 1.0, 0.25, 0.9963, 0.2812, 0.9963, 0.2812, 0.9963, 0.25, 0.9963, 0.25, 0.9925, 0.2812, 0.9925, 0.25, 0.5075, 0.2188, 0.5075, 0.2188, 0.5038, 0.25, 0.5038, 0.25, 0.5038, 0.2188, 0.5038, 0.2188, 0.5, 0.25, 0.5, 0.25, 0.5, 0.2188, 0.5, 0.2188, 0.5, 0.25, 0.5, 0.25, 1.0, 0.2188, 1.0, 0.2188, 1.0, 0.25, 1.0, 0.25, 1.0, 0.2188, 1.0, 0.2188, 0.9962, 0.25, 0.9963, 0.25, 0.9963, 0.2188, 0.9962, 0.2188, 0.9925, 0.25, 0.9925, 0.2188, 0.5075, 0.1875, 0.5075, 0.1875, 0.5038, 0.2188, 0.5038, 0.2188, 0.5038, 0.1875, 0.5038, 0.1875, 0.5, 0.2188, 0.5, 0.2188, 0.5, 0.1875, 0.5, 0.1875, 0.5, 0.2188, 0.5, 0.2188, 1.0, 0.1875, 1.0, 0.1875, 1.0, 0.2188, 1.0, 0.2188, 1.0, 0.1875, 1.0, 0.1875, 0.9962, 0.2188, 0.9962, 0.2188, 0.9962, 0.1875, 0.9962, 0.1875, 0.9925, 0.2188, 0.9925, 0.1875, 0.5075, 0.1562, 0.5075, 0.1562, 0.5038, 0.1875, 0.5038, 0.1875, 0.5038, 0.1562, 0.5038, 0.1562, 0.5, 0.1875, 0.5, 0.1875, 0.5, 0.1562, 0.5, 0.1563, 0.5, 0.1875, 0.5, 0.1875, 1.0, 0.1562, 1.0, 0.1562, 1.0, 0.1875, 1.0, 0.1875, 1.0, 0.1562, 1.0, 0.1562, 0.9963, 0.1875, 0.9962, 0.1875, 0.9962, 0.1562, 0.9963, 0.1562, 0.9925, 0.1875, 0.9925, 0.1562, 0.5075, 0.125, 0.5075, 0.125, 0.5038, 0.1562, 0.5038, 0.1562, 0.5038, 0.125, 0.5038, 0.125, 0.5, 0.1562, 0.5, 0.1562, 0.5, 0.125, 0.5, 0.125, 0.5, 0.1563, 0.5, 0.1562, 1.0, 0.125, 1.0, 0.125, 1.0, 0.1562, 1.0, 0.1562, 1.0, 0.125, 1.0, 0.125, 0.9962, 0.1562, 0.9963, 0.1562, 0.9963, 0.125, 0.9962, 0.125, 0.9925, 0.1562, 0.9925, 0.125, 0.5075, 0.09375, 0.5075, 0.09375, 0.5038, 0.125, 0.5038, 0.125, 0.5038, 0.09375, 0.5038, 0.09375, 0.5, 0.125, 0.5, 0.125, 0.5, 0.09375, 0.5, 0.09375, 0.5, 0.125, 0.5, 0.125, 1.0, 0.09375, 1.0, 0.09375, 1.0, 0.125, 1.0, 0.125, 1.0, 0.09375, 1.0, 0.09375, 0.9962, 0.125, 0.9962, 0.125, 0.9962, 0.09375, 0.9962, 0.09375, 0.9925, 0.125, 0.9925, 0.09375, 0.5075, 0.0625, 0.5075, 0.0625, 0.5038, 0.09375, 0.5038, 0.09375, 0.5038, 0.0625, 0.5038, 0.0625, 0.5, 0.09375, 0.5, 0.09375, 0.5, 0.0625, 0.5, 0.0625, 0.5, 0.09375, 0.5, 0.09375, 1.0, 0.0625, 1.0, 0.0625, 1.0, 0.09375, 1.0, 0.09375, 1.0, 0.0625, 1.0, 0.0625, 0.9963, 0.09375, 0.9962, 0.09375, 0.9962, 0.0625, 0.9963, 0.0625, 0.9925, 0.09375, 0.9925, 0.0625, 1.0, 0.03125, 1.0, 0.03125, 1.0, 0.0625, 1.0, 0.0625, 1.0, 0.03125, 1.0, 0.03125, 0.9963, 0.0625, 0.9963, 0.0625, 0.9963, 0.03125, 0.9963, 0.03125, 0.9925, 0.0625, 0.9925, 0.004782, 0.9925, 0.03125, 0.9925, 0.03125, 0.9963, 0.004782, 0.9962, 0.004782, 0.9962, 0.03125, 0.9963, 0.03125, 1.0, 0.004851, 1.0, 0.004851, 1.0, 0.03125, 1.0, 0.03125, 1.0, 0.004896, 1.0, 0.0625, 0.5075, 0.03125, 0.5075, 0.03125, 0.5038, 0.0625, 0.5038, 0.0625, 0.5038, 0.03125, 0.5038, 0.03125, 0.5, 0.0625, 0.5, 0.0625, 0.5, 0.03125, 0.5, 0.03125, 0.5, 0.0625, 0.5, 0.004896, 0.5, 0.03125, 0.5, 0.03125, 0.5, 0.004851, 0.5, 0.004851, 0.5, 0.03125, 0.5, 0.03125, 0.5038, 0.004782, 0.5038, 0.004782, 0.5038, 0.03125, 0.5038, 0.03125, 0.5075, 0.004782, 0.5075, 0.004782, 0.5075, 0.004782, 0.9925, 0.002394, 0.9925, 0.002394, 0.5075, 0.002394, 0.5075, 0.002394, 0.9925, 0.0, 0.9925, 0.0, 0.5075, 0.0, 0.5075, 0.0, 0.9925, 0.0, 0.9925, 0.0, 0.5075, 0.4949, 0.5, 0.4687, 0.5, 0.4688, 0.5, 0.4948, 0.5, 0.4948, 0.5, 0.4688, 0.5, 0.4688, 0.5037, 0.4947, 0.5038, 0.4947, 0.5038, 0.4688, 0.5037, 0.4688, 0.5075, 0.4947, 0.5075, 0.4947, 0.5075, 0.4947, 0.9925, 0.4974, 0.9925, 0.4973, 0.5075, 0.4973, 0.5075, 0.4974, 0.9925, 0.5, 0.9925, 0.5, 0.5075, 0.5, 0.5075, 0.5, 0.9925, 0.5, 0.9925, 0.5, 0.5075, 0.4947, 0.9925, 0.4688, 0.9925, 0.4688, 0.9962, 0.4947, 0.9962, 0.4947, 0.9962, 0.4688, 0.9962, 0.4688, 1.0, 0.4948, 1.0, 0.4948, 1.0, 0.4688, 1.0, 0.4687, 1.0, 0.4949, 1.0, 0.4687, 0.5, 0.4375, 0.5, 0.4375, 0.5, 0.4688, 0.5, 0.4688, 0.5, 0.4375, 0.5, 0.4375, 0.5037, 0.4688, 0.5037, 0.4688, 0.5037, 0.4375, 0.5037, 0.4375, 0.5075, 0.4688, 0.5075, 0.4688, 0.9925, 0.4375, 0.9925, 0.4375, 0.9962, 0.4688, 0.9962, 0.4688, 0.9962, 0.4375, 0.9962, 0.4375, 1.0, 0.4688, 1.0, 0.4688, 1.0, 0.4375, 1.0, 0.4375, 1.0, 0.4687, 1.0, 0.4375, 0.5, 0.4062, 0.5, 0.4062, 0.5, 0.4375, 0.5, 0.4375, 0.5, 0.4062, 0.5, 0.4062, 0.5038, 0.4375, 0.5037, 0.4375, 0.5037, 0.4062, 0.5038, 0.4062, 0.5075, 0.4375, 0.5075, 0.4375, 0.9925, 0.4062, 0.9925, 0.4062, 0.9962, 0.4375, 0.9962, 0.4375, 0.9962, 0.4062, 0.9962, 0.4062, 1.0, 0.4375, 1.0, 0.4375, 1.0, 0.4062, 1.0, 0.4062, 1.0, 0.4375, 1.0, 0.4062, 0.5, 0.375, 0.5, 0.375, 0.5, 0.4062, 0.5, 0.4062, 0.5, 0.375, 0.5, 0.375, 0.5037, 0.4062, 0.5038, 0.4062, 0.5038, 0.375, 0.5037, 0.375, 0.5075, 0.4062, 0.5075, 0.4062, 0.9925, 0.375, 0.9925, 0.375, 0.9962, 0.4062, 0.9962, 0.4062, 0.9962, 0.375, 0.9962, 0.375, 1.0, 0.4062, 1.0, 0.4062, 1.0, 0.375, 1.0, 0.375, 1.0, 0.4062, 1.0, 0.375, 0.5, 0.3438, 0.5, 0.3438, 0.5, 0.375, 0.5, 0.375, 0.5, 0.3438, 0.5, 0.3438, 0.5038, 0.375, 0.5037, 0.375, 0.5037, 0.3438, 0.5038, 0.3438, 0.5075, 0.375, 0.5075, 0.375, 0.9925, 0.3438, 0.9925, 0.3438, 0.9962, 0.375, 0.9962, 0.375, 0.9962, 0.3438, 0.9962, 0.3438, 1.0, 0.375, 1.0, 0.375, 1.0, 0.3438, 1.0, 0.3438, 1.0, 0.375, 1.0, 0.3438, 0.5, 0.3125, 0.5, 0.3125, 0.5, 0.3438, 0.5, 0.3438, 0.5, 0.3125, 0.5, 0.3125, 0.5037, 0.3438, 0.5038, 0.3438, 0.5038, 0.3125, 0.5037, 0.3125, 0.5075, 0.3438, 0.5075, 0.3438, 0.9925, 0.3125, 0.9925, 0.3125, 0.9962, 0.3438, 0.9962, 0.3438, 0.9962, 0.3125, 0.9962, 0.3125, 1.0, 0.3438, 1.0, 0.3438, 1.0, 0.3125, 1.0, 0.3125, 1.0, 0.3438, 1.0, 0.3125, 0.5, 0.2812, 0.5, 0.2812, 0.5, 0.3125, 0.5, 0.3125, 0.5, 0.2812, 0.5, 0.2812, 0.5037, 0.3125, 0.5037, 0.3125, 0.5037, 0.2812, 0.5037, 0.2812, 0.5075, 0.3125, 0.5075, 0.3125, 0.9925, 0.2812, 0.9925, 0.2812, 0.9962, 0.3125, 0.9962, 0.3125, 0.9962, 0.2812, 0.9962, 0.2812, 1.0, 0.3125, 1.0, 0.3125, 1.0, 0.2812, 1.0, 0.2812, 1.0, 0.3125, 1.0, 0.2812, 0.5, 0.25, 0.5, 0.25, 0.5, 0.2812, 0.5, 0.2812, 0.5, 0.25, 0.5, 0.25, 0.5038, 0.2812, 0.5037, 0.2812, 0.5037, 0.25, 0.5038, 0.25, 0.5075, 0.2812, 0.5075, 0.2812, 0.9925, 0.25, 0.9925, 0.25, 0.9962, 0.2812, 0.9962, 0.2812, 0.9962, 0.25, 0.9962, 0.25, 1.0, 0.2812, 1.0, 0.2812, 1.0, 0.25, 1.0, 0.25, 1.0, 0.2812, 1.0, 0.25, 0.5, 0.2188, 0.5, 0.2188, 0.5, 0.25, 0.5, 0.25, 0.5, 0.2188, 0.5, 0.2188, 0.5037, 0.25, 0.5038, 0.25, 0.5038, 0.2188, 0.5037, 0.2188, 0.5075, 0.25, 0.5075, 0.25, 0.9925, 0.2188, 0.9925, 0.2188, 0.9962, 0.25, 0.9962, 0.25, 0.9962, 0.2188, 0.9962, 0.2188, 1.0, 0.25, 1.0, 0.25, 1.0, 0.2188, 1.0, 0.2188, 1.0, 0.25, 1.0, 0.2188, 0.5, 0.1875, 0.5, 0.1875, 0.5, 0.2188, 0.5, 0.2188, 0.5, 0.1875, 0.5, 0.1875, 0.5037, 0.2188, 0.5037, 0.2188, 0.5037, 0.1875, 0.5037, 0.1875, 0.5075, 0.2188, 0.5075, 0.2188, 0.9925, 0.1875, 0.9925, 0.1875, 0.9962, 0.2188, 0.9962, 0.2188, 0.9962, 0.1875, 0.9962, 0.1875, 1.0, 0.2188, 1.0, 0.2188, 1.0, 0.1875, 1.0, 0.1875, 1.0, 0.2188, 1.0, 0.1875, 0.5, 0.1562, 0.5, 0.1562, 0.5, 0.1875, 0.5, 0.1875, 0.5, 0.1562, 0.5, 0.1562, 0.5038, 0.1875, 0.5037, 0.1875, 0.5037, 0.1562, 0.5038, 0.1562, 0.5075, 0.1875, 0.5075, 0.1875, 0.9925, 0.1562, 0.9925, 0.1562, 0.9962, 0.1875, 0.9962, 0.1875, 0.9962, 0.1562, 0.9962, 0.1562, 1.0, 0.1875, 1.0, 0.1875, 1.0, 0.1562, 1.0, 0.1562, 1.0, 0.1875, 1.0, 0.1562, 0.5, 0.125, 0.5, 0.125, 0.5, 0.1562, 0.5, 0.1562, 0.5, 0.125, 0.5, 0.125, 0.5037, 0.1562, 0.5038, 0.1562, 0.5038, 0.125, 0.5037, 0.125, 0.5075, 0.1562, 0.5075, 0.1562, 0.9925, 0.125, 0.9925, 0.125, 0.9962, 0.1562, 0.9962, 0.1562, 0.9962, 0.125, 0.9962, 0.125, 1.0, 0.1562, 1.0, 0.1562, 1.0, 0.125, 1.0, 0.125, 1.0, 0.1562, 1.0, 0.125, 0.5, 0.09375, 0.5, 0.09375, 0.5, 0.125, 0.5, 0.125, 0.5, 0.09375, 0.5, 0.09375, 0.5037, 0.125, 0.5037, 0.125, 0.5037, 0.09375, 0.5037, 0.09375, 0.5075, 0.125, 0.5075, 0.125, 0.9925, 0.09375, 0.9925, 0.09375, 0.9962, 0.125, 0.9962, 0.125, 0.9962, 0.09375, 0.9962, 0.09375, 1.0, 0.125, 1.0, 0.125, 1.0, 0.09375, 1.0, 0.09375, 1.0, 0.125, 1.0, 0.09375, 0.5, 0.0625, 0.5, 0.0625, 0.5, 0.09375, 0.5, 0.09375, 0.5, 0.0625, 0.5, 0.0625, 0.5038, 0.09375, 0.5037, 0.09375, 0.5037, 0.0625, 0.5038, 0.0625, 0.5075, 0.09375, 0.5075, 0.09375, 0.9925, 0.0625, 0.9925, 0.0625, 0.9962, 0.09375, 0.9962, 0.09375, 0.9962, 0.0625, 0.9962, 0.0625, 1.0, 0.09375, 1.0, 0.09375, 1.0, 0.0625, 1.0, 0.0625, 1.0, 0.09375, 1.0, 0.0625, 0.9925, 0.03125, 0.9925, 0.03125, 0.9962, 0.0625, 0.9962, 0.0625, 0.9962, 0.03125, 0.9962, 0.03125, 1.0, 0.0625, 1.0, 0.0625, 1.0, 0.03125, 1.0, 0.03125, 1.0, 0.0625, 1.0, 0.005137, 1.0, 0.03125, 1.0, 0.03125, 1.0, 0.005187, 1.0, 0.005187, 1.0, 0.03125, 1.0, 0.03125, 0.9962, 0.005263, 0.9962, 0.005263, 0.9962, 0.03125, 0.9962, 0.03125, 0.9925, 0.005255, 0.9925, 0.0625, 0.5, 0.03125, 0.5, 0.03125, 0.5, 0.0625, 0.5, 0.0625, 0.5, 0.03125, 0.5, 0.03125, 0.5037, 0.0625, 0.5038, 0.0625, 0.5038, 0.03125, 0.5037, 0.03125, 0.5075, 0.0625, 0.5075, 0.005255, 0.5075, 0.03125, 0.5075, 0.03125, 0.5037, 0.005259, 0.5038, 0.005259, 0.5038, 0.03125, 0.5037, 0.03125, 0.5, 0.005184, 0.5, 0.005184, 0.5, 0.03125, 0.5, 0.03125, 0.5, 0.005137, 0.5, 0.0, 0.5075, 0.0, 0.9925, 0.0, 0.9925, 0.0, 0.5075, 0.0, 0.5075, 0.0, 0.9925, 0.002679, 0.9925, 0.002634, 0.5075, 0.002634, 0.5075, 0.002679, 0.9925, 0.005255, 0.9925, 0.005255, 0.5075, 0.0, 0.5075, 0.0, 0.5075, 0.0, 0.5038, 0.0, 0.5038, 0.0, 0.5038, 0.0, 0.5038, 0.00256, 0.5, 0.002463, 0.5, 0.002463, 0.5, 0.00256, 0.5, 0.005137, 0.5, 0.004896, 0.5, 0.004896, 1.0, 0.005137, 1.0, 0.002604, 1.0, 0.002463, 1.0, 0.002463, 1.0, 0.002604, 1.0, 0.0, 0.9962, 0.0, 0.9962, 0.0, 0.9962, 0.0, 0.9962, 0.0, 0.9925, 0.0, 0.9925, 0.4951, 0.5, 0.4949, 0.5, 0.4974, 0.5, 0.4975, 0.5, 0.4975, 0.5, 0.4974, 0.5, 0.5, 0.5038, 0.5, 0.5038, 0.5, 0.5038, 0.5, 0.5038, 0.5, 0.5075, 0.5, 0.5075, 0.5, 0.9925, 0.5, 0.9925, 0.5, 0.9962, 0.5, 0.9962, 0.5, 0.9962, 0.5, 0.9962, 0.4974, 1.0, 0.4975, 1.0, 0.4975, 1.0, 0.4974, 1.0, 0.4949, 1.0, 0.4951, 1.0, 0.03125, 0.5, 0.004896, 0.5, 0.005137, 0.5, 0.03125, 0.5])
me_cylinder.materials.append(mat_badbricks)
me_cylinder.update()
me_cylinder_001 = bpy.data.meshes.new('Cylinder.001')
me_cylinder_001.from_pydata([(0.0, 1.0, -1.0), (0.0, 1.0, 1.0), (0.0, -1.0, -1.0), (0.0, -1.0, 1.0), (-0.1951, -0.9808, -1.0), (-0.1951, -0.9808, 1.0), (-0.3827, -0.9239, -1.0), (-0.3827, -0.9239, 1.0), (-0.5556, -0.8315, -1.0), (-0.5556, -0.8315, 1.0), (-0.7071, -0.7071, -1.0), (-0.7071, -0.7071, 1.0), (-0.8315, -0.5556, -1.0), (-0.8315, -0.5556, 1.0), (-0.9239, -0.3827, -1.0), (-0.9239, -0.3827, 1.0), (-0.9808, -0.1951, -1.0), (-0.9808, -0.1951, 1.0), (-1.0, 0.0, -1.0), (-1.0, 0.0, 1.0), (-0.9808, 0.1951, -1.0), (-0.9808, 0.1951, 1.0), (-0.9239, 0.3827, -1.0), (-0.9239, 0.3827, 1.0), (-0.8315, 0.5556, -1.0), (-0.8315, 0.5556, 1.0), (-0.7071, 0.7071, -1.0), (-0.7071, 0.7071, 1.0), (-0.5556, 0.8315, -1.0), (-0.5556, 0.8315, 1.0), (-0.3827, 0.9239, -1.0), (-0.3827, 0.9239, 1.0), (-0.1951, 0.9808, -1.0), (-0.1951, 0.9808, 1.0)], [], [(2, 3, 5, 4), (4, 5, 7, 6), (6, 7, 9, 8), (8, 9, 11, 10), (10, 11, 13, 12), (12, 13, 15, 14), (14, 15, 17, 16), (16, 17, 19, 18), (18, 19, 21, 20), (20, 21, 23, 22), (22, 23, 25, 24), (24, 25, 27, 26), (26, 27, 29, 28), (28, 29, 31, 30), (30, 31, 33, 32), (32, 33, 1, 0)])
_uv = me_cylinder_001.uv_layers.new(name='UVMap')
_uv.uv.foreach_set('vector', [0.5, 0.5, 0.5, 1.0, 0.4688, 1.0, 0.4688, 0.5, 0.4688, 0.5, 0.4688, 1.0, 0.4375, 1.0, 0.4375, 0.5, 0.4375, 0.5, 0.4375, 1.0, 0.4062, 1.0, 0.4062, 0.5, 0.4062, 0.5, 0.4062, 1.0, 0.375, 1.0, 0.375, 0.5, 0.375, 0.5, 0.375, 1.0, 0.3438, 1.0, 0.3438, 0.5, 0.3438, 0.5, 0.3438, 1.0, 0.3125, 1.0, 0.3125, 0.5, 0.3125, 0.5, 0.3125, 1.0, 0.2812, 1.0, 0.2812, 0.5, 0.2812, 0.5, 0.2812, 1.0, 0.25, 1.0, 0.25, 0.5, 0.25, 0.5, 0.25, 1.0, 0.2188, 1.0, 0.2188, 0.5, 0.2188, 0.5, 0.2188, 1.0, 0.1875, 1.0, 0.1875, 0.5, 0.1875, 0.5, 0.1875, 1.0, 0.1562, 1.0, 0.1562, 0.5, 0.1562, 0.5, 0.1562, 1.0, 0.125, 1.0, 0.125, 0.5, 0.125, 0.5, 0.125, 1.0, 0.09375, 1.0, 0.09375, 0.5, 0.09375, 0.5, 0.09375, 1.0, 0.0625, 1.0, 0.0625, 0.5, 0.0625, 0.5, 0.0625, 1.0, 0.03125, 1.0, 0.03125, 0.5, 0.03125, 0.5, 0.03125, 1.0, 0.0, 1.0, 0.0, 0.5])
me_cylinder_001.update()

# ---- objects
ob_cube = bpy.data.objects.new('Cube', me_cube)
ob_light = bpy.data.objects.new('Light', light_light)
ob_camera = bpy.data.objects.new('Camera', cam_camera)
ob_tunnel = bpy.data.objects.new('Tunnel', me_cylinder)
ob_ucx_tunnel = bpy.data.objects.new('UCX_Tunnel', me_cylinder_001)

# ---- transforms, parenting, visibility, modifiers, constraints
ob_cube.location = (0.0, 0.0, 0.0)
ob_cube.scale = (4.0, 4.0, 4.0)
ob_cube.lock_rotations_4d = False
ob_cube.empty_display_type = 'ARROWS'
ob_cube.lineart.crease_threshold = 0.0
ob_light.location = (4.076, 1.005, 5.904)
ob_light.rotation_euler = (0.6503, 0.05522, 1.866)
ob_light.lock_rotations_4d = False
ob_light.empty_display_type = 'ARROWS'
ob_light.color = (0.0, 0.0, 0.0, 0.0)
ob_light.lineart.crease_threshold = 0.0
ob_camera.location = (7.359, -6.926, 4.958)
ob_camera.rotation_euler = (1.109, 0.0, 0.8149)
ob_camera.lock_rotations_4d = False
ob_camera.empty_display_type = 'ARROWS'
ob_camera.color = (0.0, 0.0, 0.0, 0.0)
ob_camera.display_type = 'WIRE'
ob_camera.lineart.crease_threshold = 0.0
ob_tunnel.location = (0.0, 0.0, 0.0)
ob_tunnel.rotation_euler = (-0.0, 1.571, 0.0)
ob_tunnel.scale = (3.0, 3.0, 3.0)
ob_ucx_tunnel.location = (0.0, 0.0, 0.0)
ob_ucx_tunnel.rotation_euler = (-0.0, 1.571, 0.0)
ob_ucx_tunnel.scale = (3.0, 3.0, 3.0)
_m = ob_ucx_tunnel.modifiers.new('Solidify', 'SOLIDIFY')
_m.thickness = 0.18

# ---- collection membership
col_collection.objects.link(ob_cube)
col_collection.objects.link(ob_light)
col_collection.objects.link(ob_camera)
col_collection.objects.link(ob_tunnel)
col_collection.objects.link(ob_ucx_tunnel)

# ---- scene / render settings (as saved in the file)
scene.camera = ob_camera
scene.frame_start = 1; scene.frame_end = 250; scene.frame_set(1)
scene.render.engine = 'BLENDER_EEVEE_NEXT'
bpy.context.view_layer.update()
